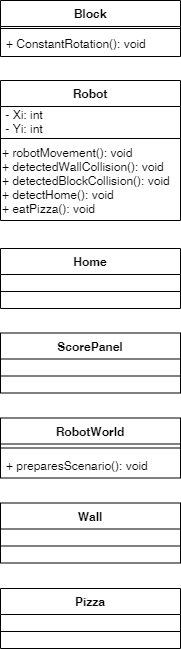

The diagram above was exported from draw.io. Its source (the exported page's mxGraphModel, read from the mxfile embedded in the PNG):
<mxGraphModel dx="868" dy="450" grid="1" gridSize="10" guides="1" tooltips="1" connect="1" arrows="1" fold="1" page="1" pageScale="1" pageWidth="240" pageHeight="85" math="0" shadow="0">
  <root>
    <mxCell id="0" />
    <mxCell id="1" parent="0" />
    <mxCell id="MJEeBUbXhlYbVo8axPle-1" value="Block" style="swimlane;fontStyle=1;align=center;verticalAlign=top;childLayout=stackLayout;horizontal=1;startSize=26;horizontalStack=0;resizeParent=1;resizeParentMax=0;resizeLast=0;collapsible=1;marginBottom=0;" parent="1" vertex="1">
      <mxGeometry x="30" y="20" width="180" height="56" as="geometry" />
    </mxCell>
    <mxCell id="MJEeBUbXhlYbVo8axPle-3" value="" style="line;strokeWidth=1;fillColor=none;align=left;verticalAlign=middle;spacingTop=-1;spacingLeft=3;spacingRight=3;rotatable=0;labelPosition=right;points=[];portConstraint=eastwest;" parent="MJEeBUbXhlYbVo8axPle-1" vertex="1">
      <mxGeometry y="26" width="180" height="4" as="geometry" />
    </mxCell>
    <mxCell id="MJEeBUbXhlYbVo8axPle-4" value="+ ConstantRotation(): void" style="text;strokeColor=none;fillColor=none;align=left;verticalAlign=top;spacingLeft=4;spacingRight=4;overflow=hidden;rotatable=0;points=[[0,0.5],[1,0.5]];portConstraint=eastwest;" parent="MJEeBUbXhlYbVo8axPle-1" vertex="1">
      <mxGeometry y="30" width="180" height="26" as="geometry" />
    </mxCell>
    <mxCell id="MJEeBUbXhlYbVo8axPle-15" value="Home" style="swimlane;fontStyle=1;align=center;verticalAlign=top;childLayout=stackLayout;horizontal=1;startSize=26;horizontalStack=0;resizeParent=1;resizeParentMax=0;resizeLast=0;collapsible=1;marginBottom=0;" parent="1" vertex="1">
      <mxGeometry x="30" y="268" width="180" height="60" as="geometry">
        <mxRectangle x="269" y="60" width="70" height="26" as="alternateBounds" />
      </mxGeometry>
    </mxCell>
    <mxCell id="MJEeBUbXhlYbVo8axPle-17" value="" style="line;strokeWidth=1;fillColor=none;align=left;verticalAlign=middle;spacingTop=-1;spacingLeft=3;spacingRight=3;rotatable=0;labelPosition=right;points=[];portConstraint=eastwest;" parent="MJEeBUbXhlYbVo8axPle-15" vertex="1">
      <mxGeometry y="26" width="180" height="34" as="geometry" />
    </mxCell>
    <mxCell id="MJEeBUbXhlYbVo8axPle-19" value="RobotWorld" style="swimlane;fontStyle=1;align=center;verticalAlign=top;childLayout=stackLayout;horizontal=1;startSize=26;horizontalStack=0;resizeParent=1;resizeParentMax=0;resizeLast=0;collapsible=1;marginBottom=0;" parent="1" vertex="1">
      <mxGeometry x="30" y="437.5" width="180" height="60" as="geometry" />
    </mxCell>
    <mxCell id="MJEeBUbXhlYbVo8axPle-21" value="" style="line;strokeWidth=1;fillColor=none;align=left;verticalAlign=middle;spacingTop=-1;spacingLeft=3;spacingRight=3;rotatable=0;labelPosition=right;points=[];portConstraint=eastwest;" parent="MJEeBUbXhlYbVo8axPle-19" vertex="1">
      <mxGeometry y="26" width="180" height="8" as="geometry" />
    </mxCell>
    <mxCell id="MJEeBUbXhlYbVo8axPle-22" value="+ preparesScenario(): void" style="text;strokeColor=none;fillColor=none;align=left;verticalAlign=top;spacingLeft=4;spacingRight=4;overflow=hidden;rotatable=0;points=[[0,0.5],[1,0.5]];portConstraint=eastwest;" parent="MJEeBUbXhlYbVo8axPle-19" vertex="1">
      <mxGeometry y="34" width="180" height="26" as="geometry" />
    </mxCell>
    <mxCell id="MJEeBUbXhlYbVo8axPle-23" value="Pizza" style="swimlane;fontStyle=1;align=center;verticalAlign=top;childLayout=stackLayout;horizontal=1;startSize=26;horizontalStack=0;resizeParent=1;resizeParentMax=0;resizeLast=0;collapsible=1;marginBottom=0;" parent="1" vertex="1">
      <mxGeometry x="30" y="608" width="180" height="60" as="geometry" />
    </mxCell>
    <mxCell id="MJEeBUbXhlYbVo8axPle-25" value="" style="line;strokeWidth=1;fillColor=none;align=left;verticalAlign=middle;spacingTop=-1;spacingLeft=3;spacingRight=3;rotatable=0;labelPosition=right;points=[];portConstraint=eastwest;" parent="MJEeBUbXhlYbVo8axPle-23" vertex="1">
      <mxGeometry y="26" width="180" height="34" as="geometry" />
    </mxCell>
    <mxCell id="MJEeBUbXhlYbVo8axPle-31" value="ScorePanel" style="swimlane;fontStyle=1;align=center;verticalAlign=top;childLayout=stackLayout;horizontal=1;startSize=26;horizontalStack=0;resizeParent=1;resizeParentMax=0;resizeLast=0;collapsible=1;marginBottom=0;" parent="1" vertex="1">
      <mxGeometry x="30" y="352.5" width="180" height="60" as="geometry">
        <mxRectangle x="269" y="60" width="70" height="26" as="alternateBounds" />
      </mxGeometry>
    </mxCell>
    <mxCell id="MJEeBUbXhlYbVo8axPle-32" value="" style="line;strokeWidth=1;fillColor=none;align=left;verticalAlign=middle;spacingTop=-1;spacingLeft=3;spacingRight=3;rotatable=0;labelPosition=right;points=[];portConstraint=eastwest;" parent="MJEeBUbXhlYbVo8axPle-31" vertex="1">
      <mxGeometry y="26" width="180" height="34" as="geometry" />
    </mxCell>
    <mxCell id="MJEeBUbXhlYbVo8axPle-33" value="Wall" style="swimlane;fontStyle=1;align=center;verticalAlign=top;childLayout=stackLayout;horizontal=1;startSize=26;horizontalStack=0;resizeParent=1;resizeParentMax=0;resizeLast=0;collapsible=1;marginBottom=0;" parent="1" vertex="1">
      <mxGeometry x="30" y="522.5" width="180" height="60" as="geometry">
        <mxRectangle x="269" y="60" width="70" height="26" as="alternateBounds" />
      </mxGeometry>
    </mxCell>
    <mxCell id="MJEeBUbXhlYbVo8axPle-34" value="" style="line;strokeWidth=1;fillColor=none;align=left;verticalAlign=middle;spacingTop=-1;spacingLeft=3;spacingRight=3;rotatable=0;labelPosition=right;points=[];portConstraint=eastwest;" parent="MJEeBUbXhlYbVo8axPle-33" vertex="1">
      <mxGeometry y="26" width="180" height="34" as="geometry" />
    </mxCell>
    <mxCell id="MJEeBUbXhlYbVo8axPle-35" value="Robot" style="swimlane;fontStyle=1;align=center;verticalAlign=top;childLayout=stackLayout;horizontal=1;startSize=26;horizontalStack=0;resizeParent=1;resizeParentMax=0;resizeLast=0;collapsible=1;marginBottom=0;" parent="1" vertex="1">
      <mxGeometry x="30" y="100" width="180" height="140" as="geometry">
        <mxRectangle x="269" y="60" width="70" height="26" as="alternateBounds" />
      </mxGeometry>
    </mxCell>
    <mxCell id="aU7XzF5HTLkWooPSEidq-4" value="&amp;nbsp;- Xi: int&lt;br&gt;&amp;nbsp;- Yi: int" style="text;html=1;align=left;verticalAlign=middle;resizable=0;points=[];autosize=1;" vertex="1" parent="MJEeBUbXhlYbVo8axPle-35">
      <mxGeometry y="26" width="180" height="30" as="geometry" />
    </mxCell>
    <mxCell id="MJEeBUbXhlYbVo8axPle-36" value="" style="line;strokeWidth=1;fillColor=none;align=left;verticalAlign=middle;spacingTop=-1;spacingLeft=3;spacingRight=3;rotatable=0;labelPosition=right;points=[];portConstraint=eastwest;" parent="MJEeBUbXhlYbVo8axPle-35" vertex="1">
      <mxGeometry y="56" width="180" height="4" as="geometry" />
    </mxCell>
    <mxCell id="aU7XzF5HTLkWooPSEidq-3" value="+ robotMovement(): void&lt;br&gt;+ detectedWallCollision(): void&lt;br&gt;+ detectedBlockCollision(): void&lt;br&gt;+ detectHome(): void&lt;br&gt;+ eatPizza(): void" style="text;html=1;align=left;verticalAlign=middle;resizable=0;points=[];autosize=1;" vertex="1" parent="MJEeBUbXhlYbVo8axPle-35">
      <mxGeometry y="60" width="180" height="80" as="geometry" />
    </mxCell>
  </root>
</mxGraphModel>